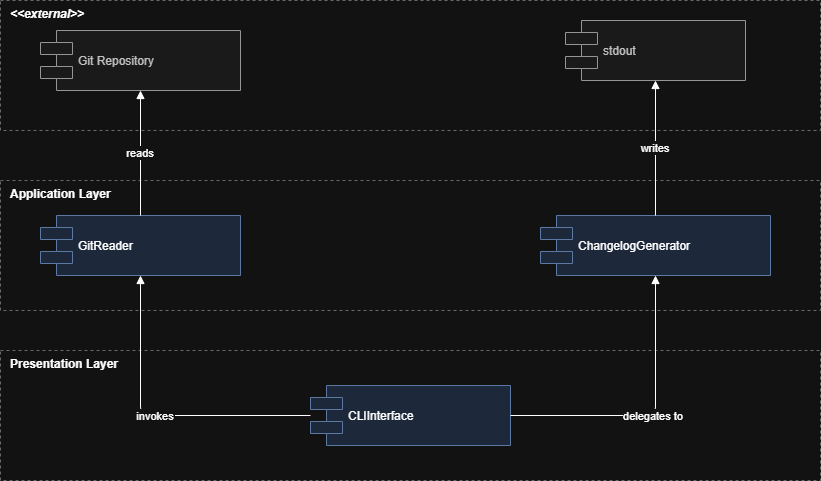

The diagram above was exported from draw.io. Its source (the exported page's mxGraphModel, read from the mxfile embedded in the PNG):
<mxGraphModel dx="1414" dy="789" grid="1" gridSize="10" guides="1" tooltips="1" connect="1" arrows="1" fold="1" page="1" pageScale="1" pageWidth="1654" pageHeight="1169" math="0" shadow="0">
  <root>
    <mxCell id="0" />
    <mxCell id="1" parent="0" />
    <mxCell id="10" parent="1" style="rounded=0;whiteSpace=wrap;fillColor=none;strokeColor=#999999;dashed=1;verticalAlign=top;align=left;spacingLeft=8;fontSize=12;fontStyle=3;" value="&lt;&lt;external&gt;&gt;" vertex="1">
      <mxGeometry height="130" width="820" x="270" y="30" as="geometry" />
    </mxCell>
    <mxCell id="11" parent="1" style="shape=component;align=left;spacingLeft=36;strokeColor=#666666;fillColor=#f5f5f5;fontColor=#333333;fontSize=12;" value="Git Repository" vertex="1">
      <mxGeometry height="60" width="200" x="310" y="60" as="geometry" />
    </mxCell>
    <mxCell id="12" parent="1" style="shape=component;align=left;spacingLeft=36;strokeColor=#666666;fillColor=#f5f5f5;fontColor=#333333;fontSize=12;" value="stdout" vertex="1">
      <mxGeometry height="60" width="180" x="835" y="50" as="geometry" />
    </mxCell>
    <mxCell id="20" parent="1" style="rounded=0;whiteSpace=wrap;fillColor=none;strokeColor=#999999;dashed=1;verticalAlign=top;align=left;spacingLeft=8;fontSize=12;fontStyle=1;" value="Application Layer" vertex="1">
      <mxGeometry height="130" width="820" x="270" y="210" as="geometry" />
    </mxCell>
    <mxCell id="21" parent="1" style="shape=component;align=left;spacingLeft=36;strokeColor=#6c8ebf;fillColor=#dae8fc;fontSize=12;" value="GitReader" vertex="1">
      <mxGeometry height="60" width="200" x="310" y="245" as="geometry" />
    </mxCell>
    <mxCell id="22" parent="1" style="shape=component;align=left;spacingLeft=36;strokeColor=#6c8ebf;fillColor=#dae8fc;fontSize=12;" value="ChangelogGenerator" vertex="1">
      <mxGeometry height="60" width="230" x="810" y="245" as="geometry" />
    </mxCell>
    <mxCell id="30" parent="1" style="rounded=0;whiteSpace=wrap;fillColor=none;strokeColor=#999999;dashed=1;verticalAlign=top;align=left;spacingLeft=8;fontSize=12;fontStyle=1;" value="Presentation Layer" vertex="1">
      <mxGeometry height="130" width="820" x="270" y="380" as="geometry" />
    </mxCell>
    <mxCell id="31" parent="1" style="shape=component;align=left;spacingLeft=36;strokeColor=#6c8ebf;fillColor=#dae8fc;fontSize=12;" value="CLIInterface" vertex="1">
      <mxGeometry height="60" width="200" x="580" y="415" as="geometry" />
    </mxCell>
    <mxCell id="40" edge="1" parent="1" source="31" style="endArrow=block;endFill=1;edgeStyle=orthogonalEdgeStyle;fontSize=11;" target="21" value="invokes">
      <mxGeometry relative="1" as="geometry" />
    </mxCell>
    <mxCell id="41" edge="1" parent="1" source="31" style="endArrow=block;endFill=1;edgeStyle=orthogonalEdgeStyle;fontSize=11;" target="22" value="delegates to">
      <mxGeometry relative="1" as="geometry" />
    </mxCell>
    <mxCell id="42" edge="1" parent="1" source="21" style="endArrow=block;endFill=1;edgeStyle=orthogonalEdgeStyle;fontSize=11;" target="11" value="reads">
      <mxGeometry relative="1" as="geometry" />
    </mxCell>
    <mxCell id="43" edge="1" parent="1" source="22" style="endArrow=block;endFill=1;edgeStyle=orthogonalEdgeStyle;fontSize=11;" target="12" value="writes">
      <mxGeometry relative="1" as="geometry" />
    </mxCell>
  </root>
</mxGraphModel>